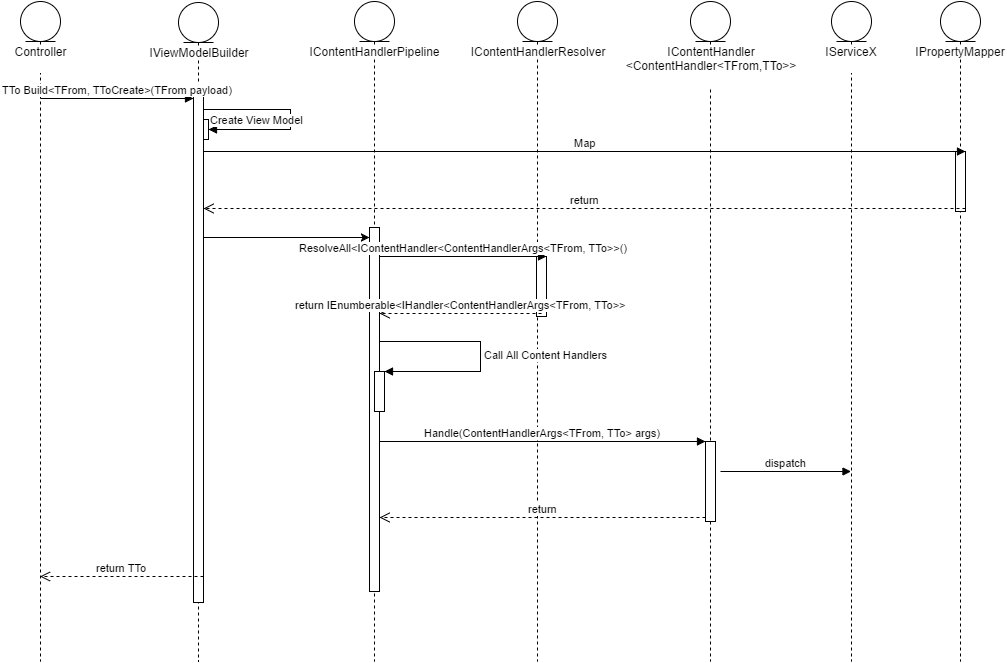

The diagram above was exported from draw.io. Its source (the exported page's mxGraphModel, read from the mxfile embedded in the PNG):
<mxGraphModel dx="1430" dy="760" grid="1" gridSize="10" guides="1" tooltips="1" connect="1" arrows="1" fold="1" page="1" pageScale="1" pageWidth="850" pageHeight="1100" background="#ffffff" math="0" shadow="0">
  <root>
    <mxCell id="0" />
    <mxCell id="1" parent="0" />
    <mxCell id="11b911fdb5492471-1" value="Controller&lt;div&gt;&lt;br&gt;&lt;/div&gt;" style="shape=umlLifeline;participant=umlEntity;perimeter=lifelinePerimeter;whiteSpace=wrap;html=1;container=1;collapsible=0;recursiveResize=0;verticalAlign=top;spacingTop=36;labelBackgroundColor=#ffffff;" vertex="1" parent="1">
      <mxGeometry x="120" y="60" width="40" height="660" as="geometry" />
    </mxCell>
    <mxCell id="11b911fdb5492471-2" value="&lt;div&gt;IViewModelBuilder&lt;/div&gt;" style="shape=umlLifeline;participant=umlEntity;perimeter=lifelinePerimeter;whiteSpace=wrap;html=1;container=1;collapsible=0;recursiveResize=0;verticalAlign=top;spacingTop=36;labelBackgroundColor=#ffffff;" vertex="1" parent="1">
      <mxGeometry x="278" y="61" width="40" height="659" as="geometry" />
    </mxCell>
    <mxCell id="11b911fdb5492471-3" value="" style="html=1;points=[];perimeter=orthogonalPerimeter;" vertex="1" parent="11b911fdb5492471-2">
      <mxGeometry x="20" y="90" height="130" as="geometry" />
    </mxCell>
    <mxCell id="11b911fdb5492471-4" value="" style="html=1;points=[];perimeter=orthogonalPerimeter;" vertex="1" parent="11b911fdb5492471-2">
      <mxGeometry x="20" y="117" width="10" height="20" as="geometry" />
    </mxCell>
    <mxCell id="11b911fdb5492471-5" value="" style="html=1;points=[];perimeter=orthogonalPerimeter;" vertex="1" parent="11b911fdb5492471-2">
      <mxGeometry x="15" y="90" width="10" height="510" as="geometry" />
    </mxCell>
    <mxCell id="11b911fdb5492471-6" value="IContent&lt;span&gt;HandlerResolver&lt;/span&gt;" style="shape=umlLifeline;participant=umlEntity;perimeter=lifelinePerimeter;whiteSpace=wrap;html=1;container=1;collapsible=0;recursiveResize=0;verticalAlign=top;spacingTop=36;labelBackgroundColor=#ffffff;" vertex="1" parent="1">
      <mxGeometry x="617" y="60" width="40" height="660" as="geometry" />
    </mxCell>
    <mxCell id="11b911fdb5492471-7" value="" style="html=1;points=[];perimeter=orthogonalPerimeter;" vertex="1" parent="11b911fdb5492471-6">
      <mxGeometry x="19" y="255" width="10" height="60" as="geometry" />
    </mxCell>
    <mxCell id="11b911fdb5492471-8" value="&lt;div&gt;IContentHandler&lt;/div&gt;&lt;div&gt;&amp;lt;ContentHandler&amp;lt;TFrom,TTo&amp;gt;&amp;gt;&lt;/div&gt;&lt;div&gt;&lt;br&gt;&lt;/div&gt;" style="shape=umlLifeline;participant=umlEntity;perimeter=lifelinePerimeter;whiteSpace=wrap;html=1;container=1;collapsible=0;recursiveResize=0;verticalAlign=top;spacingTop=36;labelBackgroundColor=#ffffff;" vertex="1" parent="1">
      <mxGeometry x="790" y="60" width="40" height="660" as="geometry" />
    </mxCell>
    <mxCell id="11b911fdb5492471-9" value="" style="html=1;points=[];perimeter=orthogonalPerimeter;" vertex="1" parent="11b911fdb5492471-8">
      <mxGeometry x="15" y="440" width="10" height="80" as="geometry" />
    </mxCell>
    <mxCell id="11b911fdb5492471-10" value="dispatch" style="html=1;verticalAlign=bottom;endArrow=block;" edge="1" parent="11b911fdb5492471-8" target="11b911fdb5492471-11">
      <mxGeometry width="80" relative="1" as="geometry">
        <mxPoint x="30" y="470" as="sourcePoint" />
        <mxPoint x="110" y="470" as="targetPoint" />
      </mxGeometry>
    </mxCell>
    <mxCell id="11b911fdb5492471-11" value="IServiceX&lt;div&gt;&lt;br&gt;&lt;/div&gt;" style="shape=umlLifeline;participant=umlEntity;perimeter=lifelinePerimeter;whiteSpace=wrap;html=1;container=1;collapsible=0;recursiveResize=0;verticalAlign=top;spacingTop=36;labelBackgroundColor=#ffffff;" vertex="1" parent="1">
      <mxGeometry x="931" y="60" width="40" height="660" as="geometry" />
    </mxCell>
    <mxCell id="11b911fdb5492471-12" value="TTo Build&amp;lt;&lt;span&gt;TFrom, TToCreate&lt;/span&gt;&lt;span&gt;&amp;gt;&lt;/span&gt;(&lt;span&gt;TFrom&lt;/span&gt;&amp;nbsp;payload)" style="html=1;verticalAlign=bottom;endArrow=block;" edge="1" parent="1">
      <mxGeometry x="140" y="157" as="geometry">
        <mxPoint x="140" y="157" as="sourcePoint" />
        <mxPoint x="293" y="157" as="targetPoint" />
      </mxGeometry>
    </mxCell>
    <mxCell id="11b911fdb5492471-13" value="return TTo" style="html=1;verticalAlign=bottom;endArrow=open;dashed=1;endSize=8;exitX=1;exitY=0.95;" edge="1" source="11b911fdb5492471-5" target="11b911fdb5492471-1" parent="1">
      <mxGeometry x="139.5" y="635" as="geometry">
        <mxPoint x="270" y="242" as="targetPoint" />
      </mxGeometry>
    </mxCell>
    <mxCell id="11b911fdb5492471-14" value="" style="text;html=1;resizable=0;points=[];autosize=1;align=left;verticalAlign=top;spacingTop=-4;" vertex="1" parent="1">
      <mxGeometry x="581" y="563" width="50" height="40" as="geometry" />
    </mxCell>
    <mxCell id="11b911fdb5492471-15" value="Create View Model" style="edgeStyle=orthogonalEdgeStyle;html=1;align=left;spacingLeft=2;endArrow=block;rounded=0;exitX=0.625;exitY=0.154;exitPerimeter=0;" edge="1" target="11b911fdb5492471-4" parent="1">
      <mxGeometry x="303" y="168" as="geometry">
        <mxPoint x="303" y="168" as="sourcePoint" />
        <Array as="points">
          <mxPoint x="390" y="168" />
          <mxPoint x="390" y="188" />
        </Array>
        <mxPoint x="375" y="188" as="targetPoint" />
        <mxPoint as="offset" />
      </mxGeometry>
    </mxCell>
    <mxCell id="11b911fdb5492471-16" value="IPropertyMapper" style="shape=umlLifeline;participant=umlEntity;perimeter=lifelinePerimeter;whiteSpace=wrap;html=1;container=1;collapsible=0;recursiveResize=0;verticalAlign=top;spacingTop=36;labelBackgroundColor=#ffffff;" vertex="1" parent="1">
      <mxGeometry x="1040" y="60" width="40" height="660" as="geometry" />
    </mxCell>
    <mxCell id="11b911fdb5492471-17" value="" style="html=1;points=[];perimeter=orthogonalPerimeter;" vertex="1" parent="11b911fdb5492471-16">
      <mxGeometry x="15" y="150" width="10" height="60" as="geometry" />
    </mxCell>
    <mxCell id="11b911fdb5492471-18" value="IContentHandlerPipeline" style="shape=umlLifeline;participant=umlEntity;perimeter=lifelinePerimeter;whiteSpace=wrap;html=1;container=1;collapsible=0;recursiveResize=0;verticalAlign=top;spacingTop=36;labelBackgroundColor=#ffffff;" vertex="1" parent="1">
      <mxGeometry x="454" y="60" width="40" height="660" as="geometry" />
    </mxCell>
    <mxCell id="11b911fdb5492471-19" value="" style="html=1;points=[];perimeter=orthogonalPerimeter;" vertex="1" parent="11b911fdb5492471-18">
      <mxGeometry x="15" y="226" width="10" height="364" as="geometry" />
    </mxCell>
    <mxCell id="11b911fdb5492471-20" value="" style="html=1;points=[];perimeter=orthogonalPerimeter;" vertex="1" parent="11b911fdb5492471-18">
      <mxGeometry x="20" y="370" width="10" height="40" as="geometry" />
    </mxCell>
    <mxCell id="11b911fdb5492471-21" value="Call All Content Handlers" style="edgeStyle=orthogonalEdgeStyle;html=1;align=left;spacingLeft=2;endArrow=block;rounded=0;entryX=1;entryY=0;" edge="1" parent="11b911fdb5492471-18" source="11b911fdb5492471-19" target="11b911fdb5492471-20">
      <mxGeometry relative="1" as="geometry">
        <mxPoint x="101" y="340" as="sourcePoint" />
        <Array as="points">
          <mxPoint x="126" y="340" />
          <mxPoint x="126" y="370" />
        </Array>
      </mxGeometry>
    </mxCell>
    <mxCell id="11b911fdb5492471-22" value="" style="endArrow=classic;html=1;" edge="1" parent="1">
      <mxGeometry x="303" y="296" width="50" height="50" as="geometry">
        <mxPoint x="303" y="296" as="sourcePoint" />
        <mxPoint x="469" y="296" as="targetPoint" />
      </mxGeometry>
    </mxCell>
    <mxCell id="11b911fdb5492471-23" value="Handle(Content&lt;span&gt;HandlerArgs&amp;lt;TFrom, TTo&amp;gt; args&lt;/span&gt;&lt;span style=&quot;line-height: 1.2&quot;&gt;)&lt;/span&gt;" style="html=1;verticalAlign=bottom;endArrow=block;entryX=0;entryY=0;" edge="1" source="11b911fdb5492471-19" target="11b911fdb5492471-9" parent="1">
      <mxGeometry x="479" y="500" as="geometry">
        <mxPoint x="680" y="420" as="sourcePoint" />
        <mxPoint as="offset" />
      </mxGeometry>
    </mxCell>
    <mxCell id="11b911fdb5492471-24" value="return" style="html=1;verticalAlign=bottom;endArrow=open;dashed=1;endSize=8;exitX=0;exitY=0.95;" edge="1" source="11b911fdb5492471-9" target="11b911fdb5492471-19" parent="1">
      <mxGeometry x="479" y="576" as="geometry">
        <mxPoint x="680" y="496" as="targetPoint" />
      </mxGeometry>
    </mxCell>
    <mxCell id="11b911fdb5492471-25" value="return IEnumberable&amp;lt;&lt;span&gt;IHandler&amp;lt;ContentHandlerArgs&amp;lt;TFrom, TTo&amp;gt;&lt;/span&gt;&amp;gt;" style="html=1;verticalAlign=bottom;endArrow=open;dashed=1;endSize=8;" edge="1" target="11b911fdb5492471-19" parent="1">
      <mxGeometry x="479" y="372" as="geometry">
        <mxPoint x="420" y="357" as="targetPoint" />
        <mxPoint x="641" y="372" as="sourcePoint" />
      </mxGeometry>
    </mxCell>
    <mxCell id="11b911fdb5492471-26" value="&lt;span&gt;ResolveAll&lt;/span&gt;&amp;lt;IContentHandler&amp;lt;ContentHandlerArgs&amp;lt;TFrom, TTo&amp;gt;&amp;gt;()" style="html=1;verticalAlign=bottom;endArrow=block;entryX=1;entryY=0;" edge="1" source="11b911fdb5492471-19" target="11b911fdb5492471-7" parent="1">
      <mxGeometry x="479" y="315" as="geometry">
        <mxPoint x="420" y="300" as="sourcePoint" />
      </mxGeometry>
    </mxCell>
    <mxCell id="11b911fdb5492471-27" value="Map" style="html=1;verticalAlign=bottom;endArrow=block;entryX=1;entryY=0;" edge="1" source="11b911fdb5492471-5" target="11b911fdb5492471-17" parent="1">
      <mxGeometry x="303" y="210" as="geometry">
        <mxPoint x="1125" y="210" as="sourcePoint" />
      </mxGeometry>
    </mxCell>
    <mxCell id="11b911fdb5492471-28" value="return" style="html=1;verticalAlign=bottom;endArrow=open;dashed=1;endSize=8;exitX=1;exitY=0.95;" edge="1" source="11b911fdb5492471-17" target="11b911fdb5492471-5" parent="1">
      <mxGeometry x="303" y="267" as="geometry">
        <mxPoint x="1125" y="267" as="targetPoint" />
      </mxGeometry>
    </mxCell>
  </root>
</mxGraphModel>